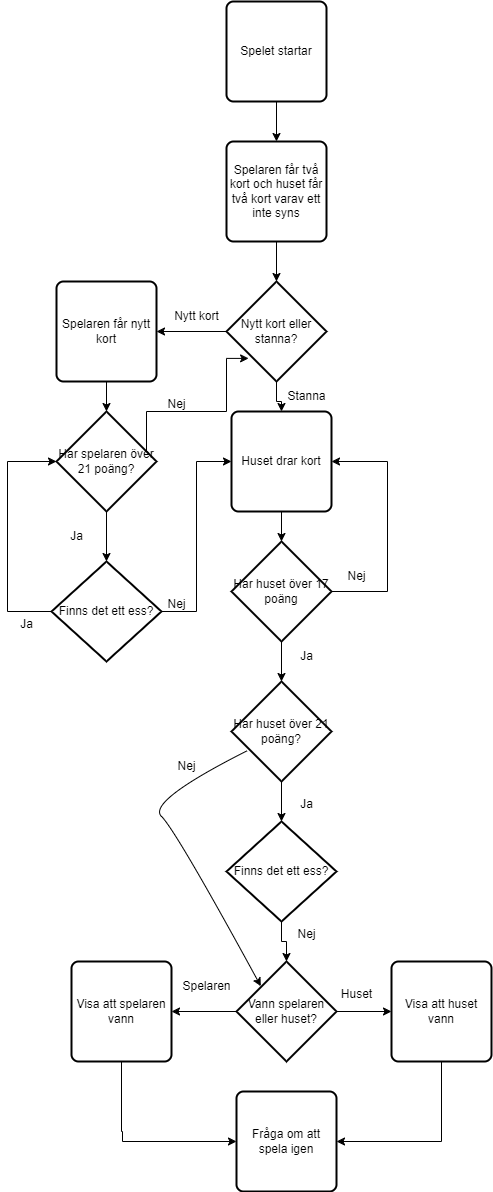

The diagram above was exported from draw.io. Its source (the exported page's mxGraphModel, read from the mxfile embedded in the PNG):
<mxGraphModel dx="1647" dy="839" grid="1" gridSize="10" guides="1" tooltips="1" connect="1" arrows="1" fold="1" page="1" pageScale="1" pageWidth="827" pageHeight="1169" math="0" shadow="0">
  <root>
    <mxCell id="0" />
    <mxCell id="1" parent="0" />
    <mxCell id="FwU2RR8zRZGFXhMVuJy4-51" style="edgeStyle=orthogonalEdgeStyle;rounded=0;orthogonalLoop=1;jettySize=auto;html=1;" edge="1" parent="1" source="FwU2RR8zRZGFXhMVuJy4-1" target="FwU2RR8zRZGFXhMVuJy4-2">
      <mxGeometry relative="1" as="geometry" />
    </mxCell>
    <mxCell id="FwU2RR8zRZGFXhMVuJy4-1" value="Spelet startar" style="rounded=1;whiteSpace=wrap;html=1;absoluteArcSize=1;arcSize=14;strokeWidth=2;" vertex="1" parent="1">
      <mxGeometry x="290" y="40" width="100" height="100" as="geometry" />
    </mxCell>
    <mxCell id="FwU2RR8zRZGFXhMVuJy4-2" value="Spelaren får två kort och huset får två kort varav ett inte syns" style="rounded=1;whiteSpace=wrap;html=1;absoluteArcSize=1;arcSize=14;strokeWidth=2;" vertex="1" parent="1">
      <mxGeometry x="290" y="180" width="100" height="100" as="geometry" />
    </mxCell>
    <mxCell id="FwU2RR8zRZGFXhMVuJy4-18" style="edgeStyle=orthogonalEdgeStyle;rounded=0;orthogonalLoop=1;jettySize=auto;html=1;" edge="1" parent="1" source="FwU2RR8zRZGFXhMVuJy4-4" target="FwU2RR8zRZGFXhMVuJy4-5">
      <mxGeometry relative="1" as="geometry" />
    </mxCell>
    <mxCell id="FwU2RR8zRZGFXhMVuJy4-29" style="edgeStyle=orthogonalEdgeStyle;rounded=0;orthogonalLoop=1;jettySize=auto;html=1;" edge="1" parent="1" source="FwU2RR8zRZGFXhMVuJy4-4" target="FwU2RR8zRZGFXhMVuJy4-9">
      <mxGeometry relative="1" as="geometry" />
    </mxCell>
    <mxCell id="FwU2RR8zRZGFXhMVuJy4-4" value="Nytt kort eller stanna?" style="strokeWidth=2;html=1;shape=mxgraph.flowchart.decision;whiteSpace=wrap;" vertex="1" parent="1">
      <mxGeometry x="290" y="320" width="100" height="100" as="geometry" />
    </mxCell>
    <mxCell id="FwU2RR8zRZGFXhMVuJy4-20" style="edgeStyle=orthogonalEdgeStyle;rounded=0;orthogonalLoop=1;jettySize=auto;html=1;" edge="1" parent="1" source="FwU2RR8zRZGFXhMVuJy4-5" target="FwU2RR8zRZGFXhMVuJy4-7">
      <mxGeometry relative="1" as="geometry" />
    </mxCell>
    <mxCell id="FwU2RR8zRZGFXhMVuJy4-5" value="Spelaren får nytt kort" style="rounded=1;whiteSpace=wrap;html=1;absoluteArcSize=1;arcSize=14;strokeWidth=2;" vertex="1" parent="1">
      <mxGeometry x="120" y="320" width="100" height="100" as="geometry" />
    </mxCell>
    <mxCell id="FwU2RR8zRZGFXhMVuJy4-21" style="edgeStyle=orthogonalEdgeStyle;rounded=0;orthogonalLoop=1;jettySize=auto;html=1;" edge="1" parent="1" source="FwU2RR8zRZGFXhMVuJy4-7" target="FwU2RR8zRZGFXhMVuJy4-8">
      <mxGeometry relative="1" as="geometry" />
    </mxCell>
    <mxCell id="FwU2RR8zRZGFXhMVuJy4-25" style="edgeStyle=orthogonalEdgeStyle;rounded=0;orthogonalLoop=1;jettySize=auto;html=1;entryX=0.221;entryY=0.769;entryDx=0;entryDy=0;entryPerimeter=0;exitX=0.9;exitY=0.5;exitDx=0;exitDy=0;exitPerimeter=0;" edge="1" parent="1" source="FwU2RR8zRZGFXhMVuJy4-7" target="FwU2RR8zRZGFXhMVuJy4-4">
      <mxGeometry relative="1" as="geometry">
        <Array as="points">
          <mxPoint x="210" y="450" />
          <mxPoint x="290" y="450" />
          <mxPoint x="290" y="397" />
        </Array>
      </mxGeometry>
    </mxCell>
    <mxCell id="FwU2RR8zRZGFXhMVuJy4-7" value="Har spelaren över 21 poäng?" style="strokeWidth=2;html=1;shape=mxgraph.flowchart.decision;whiteSpace=wrap;" vertex="1" parent="1">
      <mxGeometry x="120" y="450" width="100" height="100" as="geometry" />
    </mxCell>
    <mxCell id="FwU2RR8zRZGFXhMVuJy4-27" style="edgeStyle=orthogonalEdgeStyle;rounded=0;orthogonalLoop=1;jettySize=auto;html=1;" edge="1" parent="1" source="FwU2RR8zRZGFXhMVuJy4-8" target="FwU2RR8zRZGFXhMVuJy4-7">
      <mxGeometry relative="1" as="geometry">
        <mxPoint x="70" y="480" as="targetPoint" />
        <Array as="points">
          <mxPoint x="71" y="650" />
          <mxPoint x="71" y="500" />
        </Array>
      </mxGeometry>
    </mxCell>
    <mxCell id="FwU2RR8zRZGFXhMVuJy4-31" style="edgeStyle=orthogonalEdgeStyle;rounded=0;orthogonalLoop=1;jettySize=auto;html=1;entryX=0;entryY=0.5;entryDx=0;entryDy=0;" edge="1" parent="1" source="FwU2RR8zRZGFXhMVuJy4-8" target="FwU2RR8zRZGFXhMVuJy4-9">
      <mxGeometry relative="1" as="geometry" />
    </mxCell>
    <mxCell id="FwU2RR8zRZGFXhMVuJy4-8" value="&lt;font style=&quot;font-size: 12px;&quot;&gt;Finns det ett ess?&lt;/font&gt;" style="strokeWidth=2;html=1;shape=mxgraph.flowchart.decision;whiteSpace=wrap;" vertex="1" parent="1">
      <mxGeometry x="115" y="600" width="110" height="100" as="geometry" />
    </mxCell>
    <mxCell id="FwU2RR8zRZGFXhMVuJy4-33" style="edgeStyle=orthogonalEdgeStyle;rounded=0;orthogonalLoop=1;jettySize=auto;html=1;" edge="1" parent="1" source="FwU2RR8zRZGFXhMVuJy4-9" target="FwU2RR8zRZGFXhMVuJy4-10">
      <mxGeometry relative="1" as="geometry" />
    </mxCell>
    <mxCell id="FwU2RR8zRZGFXhMVuJy4-9" value="Huset drar kort" style="rounded=1;whiteSpace=wrap;html=1;absoluteArcSize=1;arcSize=14;strokeWidth=2;" vertex="1" parent="1">
      <mxGeometry x="295" y="450" width="100" height="100" as="geometry" />
    </mxCell>
    <mxCell id="FwU2RR8zRZGFXhMVuJy4-34" style="edgeStyle=orthogonalEdgeStyle;rounded=0;orthogonalLoop=1;jettySize=auto;html=1;" edge="1" parent="1" source="FwU2RR8zRZGFXhMVuJy4-10" target="FwU2RR8zRZGFXhMVuJy4-9">
      <mxGeometry relative="1" as="geometry">
        <mxPoint x="450" y="490" as="targetPoint" />
        <Array as="points">
          <mxPoint x="451" y="630" />
          <mxPoint x="451" y="500" />
        </Array>
      </mxGeometry>
    </mxCell>
    <mxCell id="FwU2RR8zRZGFXhMVuJy4-37" style="edgeStyle=orthogonalEdgeStyle;rounded=0;orthogonalLoop=1;jettySize=auto;html=1;" edge="1" parent="1" source="FwU2RR8zRZGFXhMVuJy4-10" target="FwU2RR8zRZGFXhMVuJy4-36">
      <mxGeometry relative="1" as="geometry" />
    </mxCell>
    <mxCell id="FwU2RR8zRZGFXhMVuJy4-10" value="Har huset över 17 poäng" style="strokeWidth=2;html=1;shape=mxgraph.flowchart.decision;whiteSpace=wrap;" vertex="1" parent="1">
      <mxGeometry x="295" y="580" width="100" height="100" as="geometry" />
    </mxCell>
    <mxCell id="FwU2RR8zRZGFXhMVuJy4-41" style="edgeStyle=orthogonalEdgeStyle;rounded=0;orthogonalLoop=1;jettySize=auto;html=1;" edge="1" parent="1" source="FwU2RR8zRZGFXhMVuJy4-11" target="FwU2RR8zRZGFXhMVuJy4-13">
      <mxGeometry relative="1" as="geometry" />
    </mxCell>
    <mxCell id="FwU2RR8zRZGFXhMVuJy4-11" value="&lt;font style=&quot;font-size: 12px;&quot;&gt;Finns det ett ess?&lt;/font&gt;" style="strokeWidth=2;html=1;shape=mxgraph.flowchart.decision;whiteSpace=wrap;" vertex="1" parent="1">
      <mxGeometry x="290" y="860" width="110" height="100" as="geometry" />
    </mxCell>
    <mxCell id="FwU2RR8zRZGFXhMVuJy4-43" style="edgeStyle=orthogonalEdgeStyle;rounded=0;orthogonalLoop=1;jettySize=auto;html=1;" edge="1" parent="1" source="FwU2RR8zRZGFXhMVuJy4-13" target="FwU2RR8zRZGFXhMVuJy4-15">
      <mxGeometry relative="1" as="geometry" />
    </mxCell>
    <mxCell id="FwU2RR8zRZGFXhMVuJy4-46" style="edgeStyle=orthogonalEdgeStyle;rounded=0;orthogonalLoop=1;jettySize=auto;html=1;" edge="1" parent="1" source="FwU2RR8zRZGFXhMVuJy4-13" target="FwU2RR8zRZGFXhMVuJy4-14">
      <mxGeometry relative="1" as="geometry" />
    </mxCell>
    <mxCell id="FwU2RR8zRZGFXhMVuJy4-13" value="Vann spelaren eller huset?" style="strokeWidth=2;html=1;shape=mxgraph.flowchart.decision;whiteSpace=wrap;" vertex="1" parent="1">
      <mxGeometry x="300" y="1000" width="100" height="100" as="geometry" />
    </mxCell>
    <mxCell id="FwU2RR8zRZGFXhMVuJy4-47" style="edgeStyle=orthogonalEdgeStyle;rounded=0;orthogonalLoop=1;jettySize=auto;html=1;" edge="1" parent="1" source="FwU2RR8zRZGFXhMVuJy4-14" target="FwU2RR8zRZGFXhMVuJy4-16">
      <mxGeometry relative="1" as="geometry">
        <mxPoint x="185" y="1190" as="targetPoint" />
        <Array as="points">
          <mxPoint x="185" y="1170" />
          <mxPoint x="186" y="1170" />
          <mxPoint x="186" y="1180" />
        </Array>
      </mxGeometry>
    </mxCell>
    <mxCell id="FwU2RR8zRZGFXhMVuJy4-14" value="Visa att spelaren vann" style="rounded=1;whiteSpace=wrap;html=1;absoluteArcSize=1;arcSize=14;strokeWidth=2;" vertex="1" parent="1">
      <mxGeometry x="135" y="1000" width="100" height="100" as="geometry" />
    </mxCell>
    <mxCell id="FwU2RR8zRZGFXhMVuJy4-48" style="edgeStyle=orthogonalEdgeStyle;rounded=0;orthogonalLoop=1;jettySize=auto;html=1;" edge="1" parent="1" source="FwU2RR8zRZGFXhMVuJy4-15" target="FwU2RR8zRZGFXhMVuJy4-16">
      <mxGeometry relative="1" as="geometry">
        <mxPoint x="505" y="1220" as="targetPoint" />
        <Array as="points">
          <mxPoint x="505" y="1180" />
        </Array>
      </mxGeometry>
    </mxCell>
    <mxCell id="FwU2RR8zRZGFXhMVuJy4-15" value="Visa att huset vann" style="rounded=1;whiteSpace=wrap;html=1;absoluteArcSize=1;arcSize=14;strokeWidth=2;" vertex="1" parent="1">
      <mxGeometry x="455" y="1000" width="100" height="100" as="geometry" />
    </mxCell>
    <mxCell id="FwU2RR8zRZGFXhMVuJy4-16" value="Fråga om att spela igen" style="rounded=1;whiteSpace=wrap;html=1;absoluteArcSize=1;arcSize=14;strokeWidth=2;" vertex="1" parent="1">
      <mxGeometry x="300" y="1130" width="100" height="100" as="geometry" />
    </mxCell>
    <mxCell id="FwU2RR8zRZGFXhMVuJy4-17" value="" style="endArrow=classic;html=1;rounded=0;" edge="1" parent="1" source="FwU2RR8zRZGFXhMVuJy4-2" target="FwU2RR8zRZGFXhMVuJy4-4">
      <mxGeometry width="50" height="50" relative="1" as="geometry">
        <mxPoint x="540" y="360" as="sourcePoint" />
        <mxPoint x="590" y="310" as="targetPoint" />
      </mxGeometry>
    </mxCell>
    <mxCell id="FwU2RR8zRZGFXhMVuJy4-19" value="Nytt kort" style="text;html=1;align=center;verticalAlign=middle;resizable=0;points=[];autosize=1;strokeColor=none;fillColor=none;" vertex="1" parent="1">
      <mxGeometry x="225" y="340" width="70" height="30" as="geometry" />
    </mxCell>
    <mxCell id="FwU2RR8zRZGFXhMVuJy4-22" value="Ja" style="text;html=1;align=center;verticalAlign=middle;resizable=0;points=[];autosize=1;strokeColor=none;fillColor=none;" vertex="1" parent="1">
      <mxGeometry x="120" y="560" width="40" height="30" as="geometry" />
    </mxCell>
    <mxCell id="FwU2RR8zRZGFXhMVuJy4-26" value="Nej" style="text;html=1;align=center;verticalAlign=middle;resizable=0;points=[];autosize=1;strokeColor=none;fillColor=none;" vertex="1" parent="1">
      <mxGeometry x="220" y="428" width="40" height="30" as="geometry" />
    </mxCell>
    <mxCell id="FwU2RR8zRZGFXhMVuJy4-28" value="Ja" style="text;html=1;align=center;verticalAlign=middle;resizable=0;points=[];autosize=1;strokeColor=none;fillColor=none;" vertex="1" parent="1">
      <mxGeometry x="70" y="648" width="40" height="30" as="geometry" />
    </mxCell>
    <mxCell id="FwU2RR8zRZGFXhMVuJy4-30" value="Stanna" style="text;html=1;align=center;verticalAlign=middle;resizable=0;points=[];autosize=1;strokeColor=none;fillColor=none;" vertex="1" parent="1">
      <mxGeometry x="340" y="420" width="60" height="30" as="geometry" />
    </mxCell>
    <mxCell id="FwU2RR8zRZGFXhMVuJy4-32" value="Nej" style="text;html=1;align=center;verticalAlign=middle;resizable=0;points=[];autosize=1;strokeColor=none;fillColor=none;" vertex="1" parent="1">
      <mxGeometry x="220" y="628" width="40" height="30" as="geometry" />
    </mxCell>
    <mxCell id="FwU2RR8zRZGFXhMVuJy4-35" value="Nej" style="text;html=1;align=center;verticalAlign=middle;resizable=0;points=[];autosize=1;strokeColor=none;fillColor=none;" vertex="1" parent="1">
      <mxGeometry x="400" y="600" width="40" height="30" as="geometry" />
    </mxCell>
    <mxCell id="FwU2RR8zRZGFXhMVuJy4-39" style="edgeStyle=orthogonalEdgeStyle;rounded=0;orthogonalLoop=1;jettySize=auto;html=1;" edge="1" parent="1" source="FwU2RR8zRZGFXhMVuJy4-36" target="FwU2RR8zRZGFXhMVuJy4-11">
      <mxGeometry relative="1" as="geometry" />
    </mxCell>
    <mxCell id="FwU2RR8zRZGFXhMVuJy4-36" value="Har huset över 21 poäng?" style="strokeWidth=2;html=1;shape=mxgraph.flowchart.decision;whiteSpace=wrap;" vertex="1" parent="1">
      <mxGeometry x="295" y="720" width="100" height="100" as="geometry" />
    </mxCell>
    <mxCell id="FwU2RR8zRZGFXhMVuJy4-38" value="Ja" style="text;html=1;align=center;verticalAlign=middle;resizable=0;points=[];autosize=1;strokeColor=none;fillColor=none;" vertex="1" parent="1">
      <mxGeometry x="350" y="680" width="40" height="30" as="geometry" />
    </mxCell>
    <mxCell id="FwU2RR8zRZGFXhMVuJy4-40" value="Ja" style="text;html=1;align=center;verticalAlign=middle;resizable=0;points=[];autosize=1;strokeColor=none;fillColor=none;" vertex="1" parent="1">
      <mxGeometry x="350" y="828" width="40" height="30" as="geometry" />
    </mxCell>
    <mxCell id="FwU2RR8zRZGFXhMVuJy4-42" value="Nej" style="text;html=1;align=center;verticalAlign=middle;resizable=0;points=[];autosize=1;strokeColor=none;fillColor=none;" vertex="1" parent="1">
      <mxGeometry x="350" y="958" width="40" height="30" as="geometry" />
    </mxCell>
    <mxCell id="FwU2RR8zRZGFXhMVuJy4-44" value="Huset" style="text;html=1;align=center;verticalAlign=middle;resizable=0;points=[];autosize=1;strokeColor=none;fillColor=none;" vertex="1" parent="1">
      <mxGeometry x="395" y="1018" width="50" height="30" as="geometry" />
    </mxCell>
    <mxCell id="FwU2RR8zRZGFXhMVuJy4-45" value="Spelaren" style="text;html=1;align=center;verticalAlign=middle;resizable=0;points=[];autosize=1;strokeColor=none;fillColor=none;" vertex="1" parent="1">
      <mxGeometry x="235" y="1010" width="70" height="30" as="geometry" />
    </mxCell>
    <mxCell id="FwU2RR8zRZGFXhMVuJy4-49" value="" style="curved=1;endArrow=classic;html=1;rounded=0;exitX=0.16;exitY=0.691;exitDx=0;exitDy=0;exitPerimeter=0;entryX=0.243;entryY=0.247;entryDx=0;entryDy=0;entryPerimeter=0;" edge="1" parent="1" source="FwU2RR8zRZGFXhMVuJy4-36" target="FwU2RR8zRZGFXhMVuJy4-13">
      <mxGeometry width="50" height="50" relative="1" as="geometry">
        <mxPoint x="160" y="840" as="sourcePoint" />
        <mxPoint x="210" y="790" as="targetPoint" />
        <Array as="points">
          <mxPoint x="210" y="840" />
          <mxPoint x="240" y="870" />
        </Array>
      </mxGeometry>
    </mxCell>
    <mxCell id="FwU2RR8zRZGFXhMVuJy4-50" value="Nej" style="text;html=1;align=center;verticalAlign=middle;resizable=0;points=[];autosize=1;strokeColor=none;fillColor=none;" vertex="1" parent="1">
      <mxGeometry x="230" y="790" width="40" height="30" as="geometry" />
    </mxCell>
  </root>
</mxGraphModel>